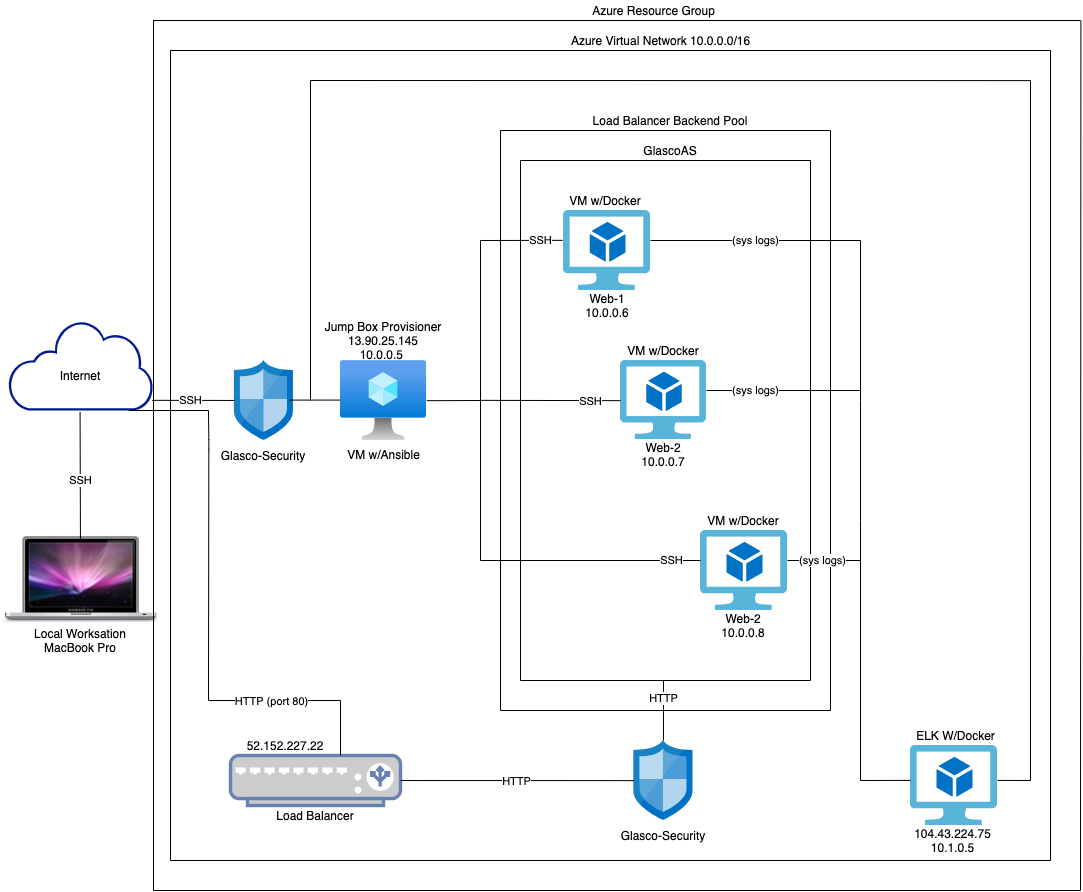

The diagram above was exported from draw.io. Its source (the exported page's mxGraphModel, read from the mxfile embedded in the PNG):
<mxGraphModel dx="1346" dy="1992" grid="1" gridSize="10" guides="1" tooltips="1" connect="1" arrows="1" fold="1" page="1" pageScale="1" pageWidth="850" pageHeight="1100" math="0" shadow="0">
  <root>
    <mxCell id="0" />
    <mxCell id="1" parent="0" />
    <mxCell id="zyjd3B9ICbz9_XR5wamm-1" value="" style="shape=image;html=1;verticalAlign=top;verticalLabelPosition=bottom;imageAspect=0;aspect=fixed;image=https://cdn4.iconfinder.com/data/icons/MacBook_Pro/128/leopard.png;" parent="1" vertex="1">
      <mxGeometry x="20" y="380" width="160" height="160" as="geometry" />
    </mxCell>
    <mxCell id="zyjd3B9ICbz9_XR5wamm-2" value="Local Worksation&lt;br&gt;MacBook Pro" style="text;html=1;strokeColor=none;fillColor=none;align=center;verticalAlign=middle;whiteSpace=wrap;" parent="1" vertex="1">
      <mxGeometry x="35" y="500" width="130" height="40" as="geometry" />
    </mxCell>
    <mxCell id="QxY7wI2vc7uPwKsF1gJe-1" value="" style="aspect=fixed;pointerEvents=1;shadow=0;dashed=0;html=1;strokeColor=none;labelPosition=center;verticalLabelPosition=bottom;verticalAlign=top;align=center;fillColor=#00188D;shape=mxgraph.mscae.enterprise.internet_hollow;rounded=0;sketch=0;" parent="1" vertex="1">
      <mxGeometry x="27.419999999999998" y="200" width="145.17" height="90" as="geometry" />
    </mxCell>
    <mxCell id="QxY7wI2vc7uPwKsF1gJe-7" value="Internet" style="text;html=1;strokeColor=none;fillColor=none;align=center;verticalAlign=middle;whiteSpace=wrap;rounded=0;sketch=0;" parent="1" vertex="1">
      <mxGeometry x="75.01" y="240" width="50" height="30" as="geometry" />
    </mxCell>
    <mxCell id="QxY7wI2vc7uPwKsF1gJe-8" value="" style="aspect=fixed;html=1;points=[];align=center;image;fontSize=12;image=img/lib/mscae/Network_Security_Groups_Classic.svg;rounded=0;sketch=0;" parent="1" vertex="1">
      <mxGeometry x="253.93" y="240" width="59.2" height="80" as="geometry" />
    </mxCell>
    <mxCell id="QxY7wI2vc7uPwKsF1gJe-9" value="Glasco-Security" style="text;html=1;strokeColor=none;fillColor=none;align=center;verticalAlign=middle;whiteSpace=wrap;rounded=0;sketch=0;" parent="1" vertex="1">
      <mxGeometry x="228.32999999999998" y="320" width="110.4" height="30" as="geometry" />
    </mxCell>
    <mxCell id="QxY7wI2vc7uPwKsF1gJe-12" value="" style="endArrow=none;html=1;" parent="1" edge="1">
      <mxGeometry width="50" height="50" relative="1" as="geometry">
        <mxPoint x="308.59" y="279.58" as="sourcePoint" />
        <mxPoint x="369.39" y="279.58" as="targetPoint" />
      </mxGeometry>
    </mxCell>
    <mxCell id="QxY7wI2vc7uPwKsF1gJe-13" value="" style="aspect=fixed;html=1;points=[];align=center;image;fontSize=12;image=img/lib/azure2/compute/Virtual_Machine.svg;rounded=0;sketch=0;" parent="1" vertex="1">
      <mxGeometry x="360" y="240" width="86.26" height="80" as="geometry" />
    </mxCell>
    <mxCell id="QxY7wI2vc7uPwKsF1gJe-14" value="VM w/Ansible" style="text;html=1;strokeColor=none;fillColor=none;align=center;verticalAlign=middle;whiteSpace=wrap;rounded=0;sketch=0;" parent="1" vertex="1">
      <mxGeometry x="364.69" y="319.2" width="76.87" height="30" as="geometry" />
    </mxCell>
    <mxCell id="QxY7wI2vc7uPwKsF1gJe-16" value="Jump Box Provisioner&lt;br&gt;13.90.25.145&lt;br&gt;10.0.0.5&amp;nbsp;" style="text;html=1;strokeColor=none;fillColor=none;align=center;verticalAlign=middle;whiteSpace=wrap;rounded=0;sketch=0;" parent="1" vertex="1">
      <mxGeometry x="313.13" y="190" width="180" height="60" as="geometry" />
    </mxCell>
    <mxCell id="QxY7wI2vc7uPwKsF1gJe-17" value="" style="aspect=fixed;html=1;points=[];align=center;image;fontSize=12;image=img/lib/mscae/Virtual_Machine_2.svg;rounded=0;sketch=0;" parent="1" vertex="1">
      <mxGeometry x="720" y="410" width="86.96" height="80" as="geometry" />
    </mxCell>
    <mxCell id="QxY7wI2vc7uPwKsF1gJe-18" value="" style="aspect=fixed;html=1;points=[];align=center;image;fontSize=12;image=img/lib/mscae/Virtual_Machine_2.svg;rounded=0;sketch=0;" parent="1" vertex="1">
      <mxGeometry x="583.04" y="90" width="86.96" height="80" as="geometry" />
    </mxCell>
    <mxCell id="QxY7wI2vc7uPwKsF1gJe-19" value="" style="aspect=fixed;html=1;points=[];align=center;image;fontSize=12;image=img/lib/mscae/Virtual_Machine_2.svg;rounded=0;sketch=0;" parent="1" vertex="1">
      <mxGeometry x="640" y="240" width="86.09" height="79.2" as="geometry" />
    </mxCell>
    <mxCell id="QxY7wI2vc7uPwKsF1gJe-21" value="" style="endArrow=none;html=1;" parent="1" edge="1">
      <mxGeometry width="50" height="50" relative="1" as="geometry">
        <mxPoint x="540" y="560" as="sourcePoint" />
        <mxPoint x="540" y="40" as="targetPoint" />
        <Array as="points" />
      </mxGeometry>
    </mxCell>
    <mxCell id="QxY7wI2vc7uPwKsF1gJe-22" value="" style="endArrow=none;html=1;" parent="1" edge="1">
      <mxGeometry width="50" height="50" relative="1" as="geometry">
        <mxPoint x="540" y="560" as="sourcePoint" />
        <mxPoint x="830" y="560" as="targetPoint" />
        <Array as="points" />
      </mxGeometry>
    </mxCell>
    <mxCell id="QxY7wI2vc7uPwKsF1gJe-23" value="" style="endArrow=none;html=1;" parent="1" edge="1">
      <mxGeometry width="50" height="50" relative="1" as="geometry">
        <mxPoint x="540" y="40" as="sourcePoint" />
        <mxPoint x="830" y="40" as="targetPoint" />
        <Array as="points" />
      </mxGeometry>
    </mxCell>
    <mxCell id="QxY7wI2vc7uPwKsF1gJe-24" value="" style="endArrow=none;html=1;" parent="1" edge="1">
      <mxGeometry width="50" height="50" relative="1" as="geometry">
        <mxPoint x="830" y="560" as="sourcePoint" />
        <mxPoint x="830" y="40" as="targetPoint" />
        <Array as="points" />
      </mxGeometry>
    </mxCell>
    <mxCell id="QxY7wI2vc7uPwKsF1gJe-25" value="Web-1&lt;br&gt;10.0.0.6" style="text;html=1;strokeColor=none;fillColor=none;align=center;verticalAlign=middle;whiteSpace=wrap;rounded=0;sketch=0;" parent="1" vertex="1">
      <mxGeometry x="606.52" y="170" width="40" height="30" as="geometry" />
    </mxCell>
    <mxCell id="QxY7wI2vc7uPwKsF1gJe-26" value="Web-2&lt;br&gt;10.0.0.7" style="text;html=1;strokeColor=none;fillColor=none;align=center;verticalAlign=middle;whiteSpace=wrap;rounded=0;sketch=0;" parent="1" vertex="1">
      <mxGeometry x="663.05" y="319.2" width="40" height="30" as="geometry" />
    </mxCell>
    <mxCell id="QxY7wI2vc7uPwKsF1gJe-27" value="Web-2&lt;br&gt;10.0.0.8" style="text;html=1;strokeColor=none;fillColor=none;align=center;verticalAlign=middle;whiteSpace=wrap;rounded=0;sketch=0;" parent="1" vertex="1">
      <mxGeometry x="743.48" y="490" width="40" height="30" as="geometry" />
    </mxCell>
    <mxCell id="QxY7wI2vc7uPwKsF1gJe-28" value="GlascoAS" style="text;html=1;strokeColor=none;fillColor=none;align=center;verticalAlign=middle;whiteSpace=wrap;rounded=0;sketch=0;" parent="1" vertex="1">
      <mxGeometry x="670" y="20" width="40" height="20" as="geometry" />
    </mxCell>
    <mxCell id="QxY7wI2vc7uPwKsF1gJe-29" value="VM w/Docker" style="text;html=1;strokeColor=none;fillColor=none;align=center;verticalAlign=middle;whiteSpace=wrap;rounded=0;sketch=0;" parent="1" vertex="1">
      <mxGeometry x="628.05" y="220" width="110" height="20" as="geometry" />
    </mxCell>
    <mxCell id="QxY7wI2vc7uPwKsF1gJe-30" value="VM w/Docker" style="text;html=1;strokeColor=none;fillColor=none;align=center;verticalAlign=middle;whiteSpace=wrap;rounded=0;sketch=0;" parent="1" vertex="1">
      <mxGeometry x="570" y="70" width="110" height="20" as="geometry" />
    </mxCell>
    <mxCell id="QxY7wI2vc7uPwKsF1gJe-31" value="VM w/Docker" style="text;html=1;strokeColor=none;fillColor=none;align=center;verticalAlign=middle;whiteSpace=wrap;rounded=0;sketch=0;" parent="1" vertex="1">
      <mxGeometry x="708.4799999999999" y="390" width="110" height="20" as="geometry" />
    </mxCell>
    <mxCell id="QxY7wI2vc7uPwKsF1gJe-45" value="" style="endArrow=none;html=1;" parent="1" edge="1">
      <mxGeometry width="50" height="50" relative="1" as="geometry">
        <mxPoint x="520" y="590" as="sourcePoint" />
        <mxPoint x="520" y="10" as="targetPoint" />
      </mxGeometry>
    </mxCell>
    <mxCell id="QxY7wI2vc7uPwKsF1gJe-46" value="" style="endArrow=none;html=1;" parent="1" edge="1">
      <mxGeometry width="50" height="50" relative="1" as="geometry">
        <mxPoint x="850" y="590" as="sourcePoint" />
        <mxPoint x="850" y="10" as="targetPoint" />
      </mxGeometry>
    </mxCell>
    <mxCell id="QxY7wI2vc7uPwKsF1gJe-47" value="" style="endArrow=none;html=1;" parent="1" edge="1">
      <mxGeometry width="50" height="50" relative="1" as="geometry">
        <mxPoint x="520" y="590" as="sourcePoint" />
        <mxPoint x="850" y="590" as="targetPoint" />
        <Array as="points" />
      </mxGeometry>
    </mxCell>
    <mxCell id="QxY7wI2vc7uPwKsF1gJe-48" value="" style="endArrow=none;html=1;" parent="1" edge="1">
      <mxGeometry width="50" height="50" relative="1" as="geometry">
        <mxPoint x="520" y="10" as="sourcePoint" />
        <mxPoint x="850" y="10" as="targetPoint" />
        <Array as="points" />
      </mxGeometry>
    </mxCell>
    <mxCell id="QxY7wI2vc7uPwKsF1gJe-49" value="Load Balancer Backend Pool" style="text;html=1;strokeColor=none;fillColor=none;align=center;verticalAlign=middle;whiteSpace=wrap;rounded=0;sketch=0;" parent="1" vertex="1">
      <mxGeometry x="609.24" y="-10" width="161.52" height="20" as="geometry" />
    </mxCell>
    <mxCell id="QxY7wI2vc7uPwKsF1gJe-59" value="" style="endArrow=none;html=1;" parent="1" edge="1">
      <mxGeometry width="50" height="50" relative="1" as="geometry">
        <mxPoint x="190" y="740" as="sourcePoint" />
        <mxPoint x="190" y="-70" as="targetPoint" />
      </mxGeometry>
    </mxCell>
    <mxCell id="QxY7wI2vc7uPwKsF1gJe-60" value="" style="endArrow=none;html=1;" parent="1" edge="1">
      <mxGeometry width="50" height="50" relative="1" as="geometry">
        <mxPoint x="190" y="-70" as="sourcePoint" />
        <mxPoint x="1070" y="-70" as="targetPoint" />
        <Array as="points" />
      </mxGeometry>
    </mxCell>
    <mxCell id="QxY7wI2vc7uPwKsF1gJe-61" value="" style="endArrow=none;html=1;" parent="1" edge="1">
      <mxGeometry width="50" height="50" relative="1" as="geometry">
        <mxPoint x="190" y="740" as="sourcePoint" />
        <mxPoint x="1070" y="740" as="targetPoint" />
        <Array as="points" />
      </mxGeometry>
    </mxCell>
    <mxCell id="QxY7wI2vc7uPwKsF1gJe-62" value="Azure Virtual Network 10.0.0.0/16" style="text;html=1;strokeColor=none;fillColor=none;align=center;verticalAlign=middle;whiteSpace=wrap;rounded=0;sketch=0;" parent="1" vertex="1">
      <mxGeometry x="576.96" y="-90" width="206.52" height="20" as="geometry" />
    </mxCell>
    <mxCell id="QxY7wI2vc7uPwKsF1gJe-63" value="" style="fontColor=#0066CC;verticalAlign=top;verticalLabelPosition=bottom;labelPosition=center;align=center;html=1;outlineConnect=0;fillColor=#CCCCCC;strokeColor=#6881B3;gradientColor=none;gradientDirection=north;strokeWidth=2;shape=mxgraph.networks.load_balancer;rounded=0;sketch=0;" parent="1" vertex="1">
      <mxGeometry x="250" y="635" width="170" height="50" as="geometry" />
    </mxCell>
    <mxCell id="QxY7wI2vc7uPwKsF1gJe-64" value="" style="aspect=fixed;html=1;points=[];align=center;image;fontSize=12;image=img/lib/mscae/Network_Security_Groups_Classic.svg;rounded=0;sketch=0;" parent="1" vertex="1">
      <mxGeometry x="653.45" y="620" width="59.2" height="80" as="geometry" />
    </mxCell>
    <mxCell id="QxY7wI2vc7uPwKsF1gJe-65" value="Load Balancer" style="text;html=1;strokeColor=none;fillColor=none;align=center;verticalAlign=middle;whiteSpace=wrap;rounded=0;sketch=0;" parent="1" vertex="1">
      <mxGeometry x="290" y="685" width="90" height="20" as="geometry" />
    </mxCell>
    <mxCell id="QxY7wI2vc7uPwKsF1gJe-66" value="52.152.227.22" style="text;html=1;strokeColor=none;fillColor=none;align=center;verticalAlign=middle;whiteSpace=wrap;rounded=0;sketch=0;" parent="1" vertex="1">
      <mxGeometry x="250" y="615" width="110" height="20" as="geometry" />
    </mxCell>
    <mxCell id="QxY7wI2vc7uPwKsF1gJe-67" value="Glasco-Security" style="text;html=1;strokeColor=none;fillColor=none;align=center;verticalAlign=middle;whiteSpace=wrap;rounded=0;sketch=0;" parent="1" vertex="1">
      <mxGeometry x="628.05" y="700" width="110.4" height="30" as="geometry" />
    </mxCell>
    <mxCell id="QxY7wI2vc7uPwKsF1gJe-74" value="" style="endArrow=none;html=1;" parent="1" edge="1">
      <mxGeometry width="50" height="50" relative="1" as="geometry">
        <mxPoint x="420" y="660" as="sourcePoint" />
        <mxPoint x="653.45" y="660.12" as="targetPoint" />
      </mxGeometry>
    </mxCell>
    <mxCell id="QxY7wI2vc7uPwKsF1gJe-75" value="HTTP" style="edgeLabel;html=1;align=center;verticalAlign=middle;resizable=0;points=[];" parent="QxY7wI2vc7uPwKsF1gJe-74" vertex="1" connectable="0">
      <mxGeometry x="-0.0033" relative="1" as="geometry">
        <mxPoint as="offset" />
      </mxGeometry>
    </mxCell>
    <mxCell id="QxY7wI2vc7uPwKsF1gJe-76" value="" style="endArrow=none;html=1;" parent="1" edge="1">
      <mxGeometry width="50" height="50" relative="1" as="geometry">
        <mxPoint x="148.32999999999998" y="290" as="sourcePoint" />
        <mxPoint x="228" y="290" as="targetPoint" />
      </mxGeometry>
    </mxCell>
    <mxCell id="QxY7wI2vc7uPwKsF1gJe-79" value="" style="endArrow=none;html=1;" parent="1" edge="1">
      <mxGeometry width="50" height="50" relative="1" as="geometry">
        <mxPoint x="228" y="290" as="sourcePoint" />
        <mxPoint x="228" y="580" as="targetPoint" />
        <Array as="points">
          <mxPoint x="228.32999999999998" y="320" />
        </Array>
      </mxGeometry>
    </mxCell>
    <mxCell id="QxY7wI2vc7uPwKsF1gJe-81" value="" style="endArrow=none;html=1;" parent="1" edge="1">
      <mxGeometry width="50" height="50" relative="1" as="geometry">
        <mxPoint x="228.32999999999993" y="580" as="sourcePoint" />
        <mxPoint x="360" y="580" as="targetPoint" />
        <Array as="points">
          <mxPoint x="270" y="580" />
        </Array>
      </mxGeometry>
    </mxCell>
    <mxCell id="QxY7wI2vc7uPwKsF1gJe-85" value="HTTP (port 80)" style="edgeLabel;html=1;align=center;verticalAlign=middle;resizable=0;points=[];" parent="QxY7wI2vc7uPwKsF1gJe-81" vertex="1" connectable="0">
      <mxGeometry x="-0.0524" relative="1" as="geometry">
        <mxPoint as="offset" />
      </mxGeometry>
    </mxCell>
    <mxCell id="QxY7wI2vc7uPwKsF1gJe-84" value="" style="endArrow=none;html=1;" parent="1" edge="1">
      <mxGeometry width="50" height="50" relative="1" as="geometry">
        <mxPoint x="360" y="635" as="sourcePoint" />
        <mxPoint x="360" y="580" as="targetPoint" />
      </mxGeometry>
    </mxCell>
    <mxCell id="QxY7wI2vc7uPwKsF1gJe-86" value="" style="endArrow=none;html=1;" parent="1" edge="1">
      <mxGeometry width="50" height="50" relative="1" as="geometry">
        <mxPoint x="446.26" y="280.18" as="sourcePoint" />
        <mxPoint x="500" y="280" as="targetPoint" />
      </mxGeometry>
    </mxCell>
    <mxCell id="QxY7wI2vc7uPwKsF1gJe-87" value="" style="endArrow=none;html=1;" parent="1" edge="1">
      <mxGeometry width="50" height="50" relative="1" as="geometry">
        <mxPoint x="500" y="280" as="sourcePoint" />
        <mxPoint x="500" y="120" as="targetPoint" />
      </mxGeometry>
    </mxCell>
    <mxCell id="QxY7wI2vc7uPwKsF1gJe-88" value="" style="endArrow=none;html=1;" parent="1" edge="1">
      <mxGeometry width="50" height="50" relative="1" as="geometry">
        <mxPoint x="500" y="440" as="sourcePoint" />
        <mxPoint x="500" y="280" as="targetPoint" />
        <Array as="points" />
      </mxGeometry>
    </mxCell>
    <mxCell id="QxY7wI2vc7uPwKsF1gJe-89" value="" style="endArrow=none;html=1;" parent="1" edge="1">
      <mxGeometry width="50" height="50" relative="1" as="geometry">
        <mxPoint x="500" y="440" as="sourcePoint" />
        <mxPoint x="720" y="440" as="targetPoint" />
      </mxGeometry>
    </mxCell>
    <mxCell id="QxY7wI2vc7uPwKsF1gJe-90" value="SSH" style="edgeLabel;html=1;align=center;verticalAlign=middle;resizable=0;points=[];" parent="QxY7wI2vc7uPwKsF1gJe-89" vertex="1" connectable="0">
      <mxGeometry x="0.0221" y="1" relative="1" as="geometry">
        <mxPoint x="78" as="offset" />
      </mxGeometry>
    </mxCell>
    <mxCell id="QxY7wI2vc7uPwKsF1gJe-91" value="" style="endArrow=none;html=1;" parent="1" edge="1">
      <mxGeometry width="50" height="50" relative="1" as="geometry">
        <mxPoint x="500" y="279.84" as="sourcePoint" />
        <mxPoint x="640" y="280.15" as="targetPoint" />
      </mxGeometry>
    </mxCell>
    <mxCell id="QxY7wI2vc7uPwKsF1gJe-92" value="SSH" style="edgeLabel;html=1;align=center;verticalAlign=middle;resizable=0;points=[];" parent="QxY7wI2vc7uPwKsF1gJe-91" vertex="1" connectable="0">
      <mxGeometry x="0.3973" relative="1" as="geometry">
        <mxPoint x="12" as="offset" />
      </mxGeometry>
    </mxCell>
    <mxCell id="QxY7wI2vc7uPwKsF1gJe-93" value="" style="endArrow=none;html=1;entryX=-0.01;entryY=0.373;entryDx=0;entryDy=0;entryPerimeter=0;" parent="1" target="QxY7wI2vc7uPwKsF1gJe-18" edge="1">
      <mxGeometry width="50" height="50" relative="1" as="geometry">
        <mxPoint x="500" y="120" as="sourcePoint" />
        <mxPoint x="560" y="120" as="targetPoint" />
      </mxGeometry>
    </mxCell>
    <mxCell id="QxY7wI2vc7uPwKsF1gJe-94" value="SSH" style="edgeLabel;html=1;align=center;verticalAlign=middle;resizable=0;points=[];" parent="QxY7wI2vc7uPwKsF1gJe-93" vertex="1" connectable="0">
      <mxGeometry x="0.6963" relative="1" as="geometry">
        <mxPoint x="-10" as="offset" />
      </mxGeometry>
    </mxCell>
    <mxCell id="QxY7wI2vc7uPwKsF1gJe-97" value="" style="endArrow=none;html=1;" parent="1" edge="1">
      <mxGeometry width="50" height="50" relative="1" as="geometry">
        <mxPoint x="682.96" y="620" as="sourcePoint" />
        <mxPoint x="683" y="560" as="targetPoint" />
      </mxGeometry>
    </mxCell>
    <mxCell id="QxY7wI2vc7uPwKsF1gJe-98" value="HTTP" style="edgeLabel;html=1;align=center;verticalAlign=middle;resizable=0;points=[];" parent="QxY7wI2vc7uPwKsF1gJe-97" vertex="1" connectable="0">
      <mxGeometry x="0.4222" relative="1" as="geometry">
        <mxPoint as="offset" />
      </mxGeometry>
    </mxCell>
    <mxCell id="UqYuoMf5WypY96geEoGY-1" value="" style="aspect=fixed;html=1;points=[];align=center;image;fontSize=12;image=img/lib/mscae/Virtual_Machine_2.svg;rounded=0;sketch=0;" parent="1" vertex="1">
      <mxGeometry x="930" y="625" width="86.96" height="80" as="geometry" />
    </mxCell>
    <mxCell id="UqYuoMf5WypY96geEoGY-2" value="ELK W/Docker" style="text;html=1;align=center;verticalAlign=middle;resizable=0;points=[];autosize=1;strokeColor=none;fillColor=none;" parent="1" vertex="1">
      <mxGeometry x="930" y="605" width="90" height="20" as="geometry" />
    </mxCell>
    <mxCell id="2_G1qCpfDiiCx5PyNJJc-1" value="" style="endArrow=none;html=1;" parent="1" edge="1">
      <mxGeometry width="50" height="50" relative="1" as="geometry">
        <mxPoint x="670" y="120" as="sourcePoint" />
        <mxPoint x="880" y="120" as="targetPoint" />
      </mxGeometry>
    </mxCell>
    <mxCell id="2_G1qCpfDiiCx5PyNJJc-2" value="" style="endArrow=none;html=1;" parent="1" edge="1">
      <mxGeometry width="50" height="50" relative="1" as="geometry">
        <mxPoint x="880" y="120" as="sourcePoint" />
        <mxPoint x="880" y="280" as="targetPoint" />
      </mxGeometry>
    </mxCell>
    <mxCell id="2_G1qCpfDiiCx5PyNJJc-3" value="" style="endArrow=none;html=1;" parent="1" edge="1">
      <mxGeometry width="50" height="50" relative="1" as="geometry">
        <mxPoint x="726.09" y="270" as="sourcePoint" />
        <mxPoint x="880" y="270" as="targetPoint" />
      </mxGeometry>
    </mxCell>
    <mxCell id="2_G1qCpfDiiCx5PyNJJc-4" value="" style="endArrow=none;html=1;" parent="1" edge="1">
      <mxGeometry width="50" height="50" relative="1" as="geometry">
        <mxPoint x="880" y="280" as="sourcePoint" />
        <mxPoint x="880" y="400" as="targetPoint" />
      </mxGeometry>
    </mxCell>
    <mxCell id="2_G1qCpfDiiCx5PyNJJc-5" value="" style="endArrow=none;html=1;" parent="1" edge="1">
      <mxGeometry width="50" height="50" relative="1" as="geometry">
        <mxPoint x="806.96" y="440" as="sourcePoint" />
        <mxPoint x="880" y="440" as="targetPoint" />
      </mxGeometry>
    </mxCell>
    <mxCell id="2_G1qCpfDiiCx5PyNJJc-6" value="" style="endArrow=none;html=1;" parent="1" edge="1">
      <mxGeometry width="50" height="50" relative="1" as="geometry">
        <mxPoint x="880" y="400" as="sourcePoint" />
        <mxPoint x="880" y="660" as="targetPoint" />
      </mxGeometry>
    </mxCell>
    <mxCell id="2_G1qCpfDiiCx5PyNJJc-7" value="" style="endArrow=none;html=1;" parent="1" edge="1">
      <mxGeometry width="50" height="50" relative="1" as="geometry">
        <mxPoint x="880" y="660" as="sourcePoint" />
        <mxPoint x="930" y="659.88" as="targetPoint" />
      </mxGeometry>
    </mxCell>
    <mxCell id="2_G1qCpfDiiCx5PyNJJc-8" value="(sys logs)" style="edgeLabel;html=1;align=center;verticalAlign=middle;resizable=0;points=[];" parent="1" vertex="1" connectable="0">
      <mxGeometry x="783.48" y="130" as="geometry">
        <mxPoint x="-9" y="-11" as="offset" />
      </mxGeometry>
    </mxCell>
    <mxCell id="2_G1qCpfDiiCx5PyNJJc-9" value="(sys logs)" style="edgeLabel;html=1;align=center;verticalAlign=middle;resizable=0;points=[];" parent="1" vertex="1" connectable="0">
      <mxGeometry x="783.48" y="280" as="geometry">
        <mxPoint x="-9" y="-11" as="offset" />
      </mxGeometry>
    </mxCell>
    <mxCell id="2_G1qCpfDiiCx5PyNJJc-10" value="(sys logs)" style="edgeLabel;html=1;align=center;verticalAlign=middle;resizable=0;points=[];rotation=0;" parent="1" vertex="1" connectable="0">
      <mxGeometry x="850" y="450" as="geometry">
        <mxPoint x="-9" y="-11" as="offset" />
      </mxGeometry>
    </mxCell>
    <mxCell id="2_G1qCpfDiiCx5PyNJJc-11" value="104.43.224.75&lt;br&gt;10.1.0.5" style="text;html=1;align=center;verticalAlign=middle;resizable=0;points=[];autosize=1;strokeColor=none;fillColor=none;" parent="1" vertex="1">
      <mxGeometry x="926.96" y="705" width="90" height="30" as="geometry" />
    </mxCell>
    <mxCell id="2_G1qCpfDiiCx5PyNJJc-12" value="" style="endArrow=none;html=1;" parent="1" edge="1">
      <mxGeometry width="50" height="50" relative="1" as="geometry">
        <mxPoint x="1070" y="740" as="sourcePoint" />
        <mxPoint x="1070" y="-70" as="targetPoint" />
        <Array as="points" />
      </mxGeometry>
    </mxCell>
    <mxCell id="2_G1qCpfDiiCx5PyNJJc-13" value="" style="endArrow=none;html=1;" parent="1" edge="1">
      <mxGeometry width="50" height="50" relative="1" as="geometry">
        <mxPoint x="1016.96" y="659.9" as="sourcePoint" />
        <mxPoint x="1050" y="660" as="targetPoint" />
      </mxGeometry>
    </mxCell>
    <mxCell id="2_G1qCpfDiiCx5PyNJJc-15" value="" style="endArrow=none;html=1;" parent="1" edge="1">
      <mxGeometry width="50" height="50" relative="1" as="geometry">
        <mxPoint x="1050" y="-40" as="sourcePoint" />
        <mxPoint x="1050" y="660" as="targetPoint" />
      </mxGeometry>
    </mxCell>
    <mxCell id="2_G1qCpfDiiCx5PyNJJc-18" value="" style="endArrow=none;html=1;" parent="1" edge="1">
      <mxGeometry width="50" height="50" relative="1" as="geometry">
        <mxPoint x="330" y="-40" as="sourcePoint" />
        <mxPoint x="1050" y="-39.90000000000009" as="targetPoint" />
      </mxGeometry>
    </mxCell>
    <mxCell id="2_G1qCpfDiiCx5PyNJJc-19" value="" style="endArrow=none;html=1;" parent="1" edge="1">
      <mxGeometry width="50" height="50" relative="1" as="geometry">
        <mxPoint x="330" y="-40" as="sourcePoint" />
        <mxPoint x="330" y="280" as="targetPoint" />
      </mxGeometry>
    </mxCell>
    <mxCell id="2_G1qCpfDiiCx5PyNJJc-20" value="" style="endArrow=none;html=1;" parent="1" edge="1">
      <mxGeometry width="50" height="50" relative="1" as="geometry">
        <mxPoint x="173" y="770" as="sourcePoint" />
        <mxPoint x="173" y="-100" as="targetPoint" />
      </mxGeometry>
    </mxCell>
    <mxCell id="2_G1qCpfDiiCx5PyNJJc-21" value="" style="endArrow=none;html=1;" parent="1" edge="1">
      <mxGeometry width="50" height="50" relative="1" as="geometry">
        <mxPoint x="172.59" y="-100" as="sourcePoint" />
        <mxPoint x="1100" y="-100" as="targetPoint" />
      </mxGeometry>
    </mxCell>
    <mxCell id="2_G1qCpfDiiCx5PyNJJc-22" value="" style="endArrow=none;html=1;" parent="1" edge="1">
      <mxGeometry width="50" height="50" relative="1" as="geometry">
        <mxPoint x="1100" y="770" as="sourcePoint" />
        <mxPoint x="1100.4099999999999" y="-99.99999999999977" as="targetPoint" />
      </mxGeometry>
    </mxCell>
    <mxCell id="2_G1qCpfDiiCx5PyNJJc-23" value="" style="endArrow=none;html=1;" parent="1" edge="1">
      <mxGeometry width="50" height="50" relative="1" as="geometry">
        <mxPoint x="172.58999999999997" y="770" as="sourcePoint" />
        <mxPoint x="1100" y="770" as="targetPoint" />
        <Array as="points" />
      </mxGeometry>
    </mxCell>
    <mxCell id="2_G1qCpfDiiCx5PyNJJc-24" value="Azure Resource Group" style="text;html=1;strokeColor=none;fillColor=none;align=center;verticalAlign=middle;whiteSpace=wrap;rounded=0;sketch=0;" parent="1" vertex="1">
      <mxGeometry x="570.0000000000001" y="-120" width="206.52" height="20" as="geometry" />
    </mxCell>
    <mxCell id="2_G1qCpfDiiCx5PyNJJc-25" value="" style="endArrow=none;html=1;exitX=0.994;exitY=0.887;exitDx=0;exitDy=0;exitPerimeter=0;" parent="1" source="QxY7wI2vc7uPwKsF1gJe-1" target="QxY7wI2vc7uPwKsF1gJe-8" edge="1">
      <mxGeometry width="50" height="50" relative="1" as="geometry">
        <mxPoint x="172.59" y="270" as="sourcePoint" />
        <mxPoint x="250" y="270" as="targetPoint" />
      </mxGeometry>
    </mxCell>
    <mxCell id="2_G1qCpfDiiCx5PyNJJc-26" value="SSH" style="edgeLabel;html=1;align=center;verticalAlign=middle;resizable=0;points=[];" parent="1" vertex="1" connectable="0">
      <mxGeometry x="209.99728364454205" y="279.9986937592426" as="geometry" />
    </mxCell>
    <mxCell id="2_G1qCpfDiiCx5PyNJJc-28" value="" style="endArrow=none;html=1;entryX=0.497;entryY=1.017;entryDx=0;entryDy=0;entryPerimeter=0;" parent="1" target="QxY7wI2vc7uPwKsF1gJe-1" edge="1">
      <mxGeometry width="50" height="50" relative="1" as="geometry">
        <mxPoint x="99.95" y="419.2" as="sourcePoint" />
        <mxPoint x="99.95" y="349.2" as="targetPoint" />
      </mxGeometry>
    </mxCell>
    <mxCell id="2_G1qCpfDiiCx5PyNJJc-29" value="SSH" style="edgeLabel;html=1;align=center;verticalAlign=middle;resizable=0;points=[];" parent="1" vertex="1" connectable="0">
      <mxGeometry x="99.99728364454205" y="359.9986937592426" as="geometry" />
    </mxCell>
  </root>
</mxGraphModel>